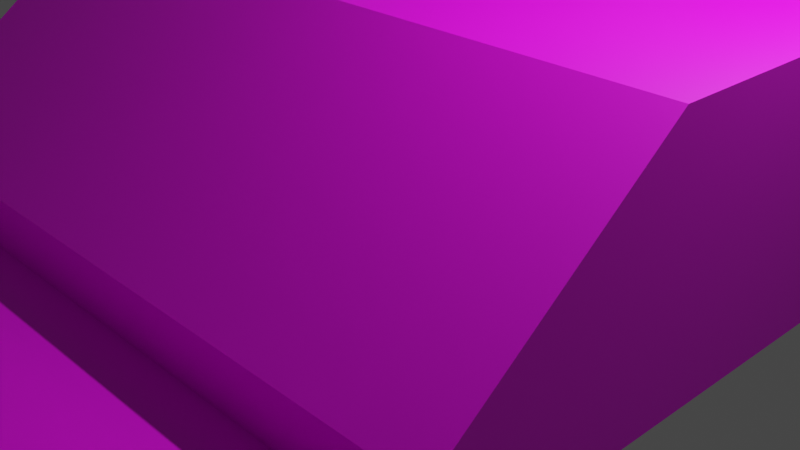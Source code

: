 # Source: refinery.blend  (saved by Blender 3.6.11; exported with 4.5.12 LTS)
import bpy
from mathutils import Matrix  # noqa: F401  (used for matrix-valued properties, if any)

bpy.ops.wm.read_factory_settings(use_empty=True)
scene = bpy.context.scene
scene.name = 'Scene'

# ---- collections
col_collection = bpy.data.collections.new('Collection'); scene.collection.children.link(col_collection)

# ---- images (referenced by path relative to the original .blend; pixels are not part of the script)
import os
ASSET_DIR = os.environ.get("B2B_ASSET_DIR", "")  # directory of the original .blend (textures are referenced by path, not embedded)
HERE = os.path.dirname(os.path.abspath(__file__))  # packed textures are extracted next to this script under _unpacked/

def load_image(name, relpath, width, height, colorspace="sRGB"):
    """Load a texture the original file referenced (path relative to the .blend, or extracted next to this script)."""
    p = next((c for c in (os.path.join(HERE, relpath), os.path.join(ASSET_DIR, relpath)) if relpath and os.path.exists(c)), "")
    if p:
        img = bpy.data.images.load(p, check_existing=True)
        img.name = name
    else:  # same state as the original file: an image datablock whose file is absent (Cycles renders it pink)
        img = bpy.data.images.new(name, width, height)
        img.source = "FILE"
        img.filepath = "//" + (relpath or name)
    img.colorspace_settings.name = colorspace
    return img
img_untitled = load_image('Untitled', '', 1024, 1024, 'sRGB')

# ---- materials (node trees are filled in below, after node groups)
mat_material = bpy.data.materials.new('Material')
mat_material.alpha_threshold = 0.0
mat_material.use_transparent_shadow = False
mat_material.roughness = 0.5
mat_material.line_color = (0.0, 0.0, 0.0, 1.0)

# ---- material node trees
mat_material.use_nodes = True; mat_material.node_tree.nodes.clear()
_N = mat_material.node_tree.nodes; _L = mat_material.node_tree.links
n0 = _N.new('ShaderNodeOutputMaterial'); n0.name = 'Material Output'; n0.location = (300, 300)
n1 = _N.new('ShaderNodeBsdfPrincipled'); n1.name = 'Principled BSDF'; n1.location = (10, 300)
n1.distribution = 'GGX'
n1.subsurface_method = 'RANDOM_WALK_SKIN'
n1.inputs[3].default_value = 1.45
n1.inputs[27].default_value = (0.0, 0.0, 0.0, 1.0)
n1.inputs[28].default_value = 1.0
n2 = _N.new('ShaderNodeTexImage'); n2.name = 'Image Texture'; n2.location = (-280, 280)
n2.image = img_untitled
_L.new(n1.outputs[0], n0.inputs[0])
_L.new(n2.outputs[0], n1.inputs[0])
n0.is_active_output = True

# ---- world
world_world = bpy.data.worlds.new('World'); scene.world = world_world
world_world.use_nodes = True; world_world.node_tree.nodes.clear()
_N = world_world.node_tree.nodes; _L = world_world.node_tree.links
n0 = _N.new('ShaderNodeOutputWorld'); n0.name = 'World Output'; n0.location = (300, 300)
n1 = _N.new('ShaderNodeBackground'); n1.name = 'Background'; n1.location = (10, 300)
n1.inputs[0].default_value = (0.05088, 0.05088, 0.05088, 1.0)
_L.new(n1.outputs[0], n0.inputs[0])
n0.is_active_output = True
world_world.color = (0.05088, 0.05088, 0.05088)
world_world.use_sun_shadow = False
world_world.sun_shadow_jitter_overblur = 0.0

# ---- cameras
cam_camera = bpy.data.cameras.new('Camera')
cam_camera.clip_end = 100.0
cam_camera.ortho_scale = 7.314

# ---- lights
light_light = bpy.data.lights.new('Light', 'POINT')
light_light.transmission_factor = 0.0
light_light.energy = 1000.0
light_light.shadow_soft_size = 0.1
light_light.shadow_maximum_resolution = 0.006
light_light.use_absolute_resolution = True

# ---- meshes
me_cube = bpy.data.meshes.new('Cube')
me_cube.from_pydata([(2.709, 4.774, 2.527), (3.806, 5.069, 3.576e-07), (3.806, -3.383, 0.7572), (3.806, -3.377, 3.576e-07), (3.806, -1.081, 2.527), (3.806, -1.081, 3.576e-07), (1.954, 2.45, 2.527), (2.709, 2.45, 2.527), (3.806, 2.155, 3.576e-07), (0.8575, 5.069, 3.576e-07), (0.8575, -3.383, 0.7572), (0.8575, -3.377, 3.576e-07), (1.954, 4.774, 2.527), (0.8575, -1.081, 3.576e-07), (0.8575, -1.081, 2.527), (0.8575, 2.155, 3.576e-07), (0.8575, 4.341, 3.576e-07), (0.8575, 3.612, 3.576e-07), (0.8575, 2.883, 3.576e-07), (3.806, 2.883, 3.576e-07), (3.806, 3.612, 3.576e-07), (3.806, 4.341, 3.576e-07), (3.32, 4.33, 2.527), (3.554, 3.612, 2.527), (3.32, 2.894, 2.527), (1.343, 2.894, 2.527), (1.11, 3.612, 2.527), (1.343, 4.33, 2.527), (0.0, 2.155, 2.527), (0.0, 2.155, 3.576e-07), (0.0, 5.069, 2.527), (0.0, -1.081, 2.527), (0.0, 5.069, 3.576e-07), (0.0, -1.081, 3.576e-07), (0.0, -3.377, 3.576e-07), (0.0, -3.383, 0.7572), (0.0, 4.341, 2.527), (0.0, 3.612, 2.527), (0.0, 2.883, 2.527), (0.0, 4.341, 3.576e-07), (0.0, 3.612, 3.576e-07), (0.0, 2.883, 3.576e-07), (3.806, 2.883, 2.527), (3.806, 2.155, 2.527), (0.8575, 2.155, 2.527), (0.8575, 4.341, 2.527), (0.8575, 5.069, 2.527), (3.806, 5.069, 2.527), (3.806, 4.341, 2.527), (3.806, 3.612, 2.527), (0.8575, 2.883, 2.527), (0.8575, 3.612, 2.527), (1.343, 4.33, 6.881), (3.32, 4.33, 6.881), (1.11, 3.612, 6.881), (3.554, 3.612, 6.881), (1.343, 2.894, 6.881), (3.14, 3.025, 6.881), (2.641, 2.661, 6.881), (2.023, 2.661, 6.881), (2.023, 4.562, 6.881), (2.641, 4.562, 6.881), (3.32, 2.894, 6.881), (2.709, 2.45, 6.881), (1.954, 2.45, 6.881), (1.523, 4.199, 6.881), (1.954, 4.774, 6.881), (2.709, 4.774, 6.881), (3.14, 4.199, 6.881), (3.331, 3.612, 6.881), (1.523, 3.025, 6.881), (1.332, 3.612, 6.881), (1.523, 4.199, 2.582), (3.14, 4.199, 2.582), (1.332, 3.612, 2.582), (3.331, 3.612, 2.582), (1.523, 3.025, 2.582), (3.14, 3.025, 2.582), (2.641, 2.661, 2.582), (2.023, 2.661, 2.582), (2.023, 4.562, 2.582), (2.641, 4.562, 2.582), (2.332, 3.612, 2.582), (3.806, 5.069, 1.844), (3.806, -3.383, 0.2209), (3.806, -1.081, 1.844), (3.806, 2.155, 1.844), (0.8575, 5.069, 1.844), (0.8575, -3.383, 0.2209), (3.806, 4.341, 1.844), (3.806, 3.612, 1.844), (3.806, 2.883, 1.844), (0.0, -3.383, 0.2209), (0.0, 5.069, 1.844), (0.8575, -7.366, 3.576e-07), (0.0, -7.366, 3.576e-07), (0.8575, -7.366, 0.2209), (0.0, -7.366, 0.2209), (3.806, -7.366, 3.576e-07), (3.806, -7.366, 0.2209), (-2.709, 4.774, 2.527), (-3.806, 5.069, 3.576e-07), (-3.806, -3.383, 0.7572), (-3.806, -3.377, 3.576e-07), (-3.806, -1.081, 2.527), (-3.806, -1.081, 3.576e-07), (-1.954, 2.45, 2.527), (-2.709, 2.45, 2.527), (-3.806, 2.155, 3.576e-07), (-0.8575, 5.069, 3.576e-07), (-0.8575, -3.383, 0.7572), (-0.8575, -3.377, 3.576e-07), (-1.954, 4.774, 2.527), (-0.8575, -1.081, 3.576e-07), (-0.8575, -1.081, 2.527), (-0.8575, 2.155, 3.576e-07), (-0.8575, 4.341, 3.576e-07), (-0.8575, 3.612, 3.576e-07), (-0.8575, 2.883, 3.576e-07), (-3.806, 2.883, 3.576e-07), (-3.806, 3.612, 3.576e-07), (-3.806, 4.341, 3.576e-07), (-3.32, 4.33, 2.527), (-3.554, 3.612, 2.527), (-3.32, 2.894, 2.527), (-1.343, 2.894, 2.527), (-1.11, 3.612, 2.527), (-1.343, 4.33, 2.527), (-3.806, 2.883, 2.527), (-3.806, 2.155, 2.527), (-0.8575, 2.155, 2.527), (-0.8575, 4.341, 2.527), (-0.8575, 5.069, 2.527), (-3.806, 5.069, 2.527), (-3.806, 4.341, 2.527), (-3.806, 3.612, 2.527), (-0.8575, 2.883, 2.527), (-0.8575, 3.612, 2.527), (-1.343, 4.33, 6.881), (-3.32, 4.33, 6.881), (-1.11, 3.612, 6.881), (-3.554, 3.612, 6.881), (-1.343, 2.894, 6.881), (-3.14, 3.025, 6.881), (-2.641, 2.661, 6.881), (-2.023, 2.661, 6.881), (-2.023, 4.562, 6.881), (-2.641, 4.562, 6.881), (-3.32, 2.894, 6.881), (-2.709, 2.45, 6.881), (-1.954, 2.45, 6.881), (-1.523, 4.199, 6.881), (-1.954, 4.774, 6.881), (-2.709, 4.774, 6.881), (-3.14, 4.199, 6.881), (-3.331, 3.612, 6.881), (-1.523, 3.025, 6.881), (-1.332, 3.612, 6.881), (-1.523, 4.199, 2.582), (-3.14, 4.199, 2.582), (-1.332, 3.612, 2.582), (-3.331, 3.612, 2.582), (-1.523, 3.025, 2.582), (-3.14, 3.025, 2.582), (-2.641, 2.661, 2.582), (-2.023, 2.661, 2.582), (-2.023, 4.562, 2.582), (-2.641, 4.562, 2.582), (-2.332, 3.612, 2.582), (-3.806, 5.069, 1.844), (-3.806, -3.383, 0.2209), (-3.806, -1.081, 1.844), (-3.806, 2.155, 1.844), (-0.8575, 5.069, 1.844), (-0.8575, -3.383, 0.2209), (-3.806, 4.341, 1.844), (-3.806, 3.612, 1.844), (-3.806, 2.883, 1.844), (-0.8575, -7.366, 3.576e-07), (-0.8575, -7.366, 0.2209), (-3.806, -7.366, 3.576e-07), (-3.806, -7.366, 0.2209)], [], [(13, 5, 3, 11), (4, 14, 10, 2), (85, 4, 2, 84), (86, 43, 4, 85), (87, 46, 47, 83), (15, 8, 5, 13), (43, 44, 14, 4), (84, 2, 10, 88), (28, 31, 14, 44), (34, 11, 94, 95), (31, 35, 10, 14), (38, 28, 44, 50), (6, 7, 63, 64), (18, 19, 8, 15), (91, 42, 43, 86), (83, 47, 48, 89), (89, 48, 49, 90), (90, 49, 42, 91), (9, 1, 21, 16), (16, 21, 20, 17), (17, 20, 19, 18), (22, 0, 67, 53), (25, 6, 64, 56), (7, 24, 62, 63), (30, 36, 45, 46), (36, 37, 51, 45), (37, 38, 50, 51), (17, 18, 41, 40), (16, 17, 40, 39), (9, 16, 39, 32), (13, 11, 34, 33), (87, 9, 32, 93), (15, 13, 33, 29), (18, 15, 29, 41), (24, 7, 43, 42), (7, 6, 44, 43), (27, 12, 46, 45), (12, 0, 47, 46), (0, 22, 48, 47), (22, 23, 49, 48), (23, 24, 42, 49), (6, 25, 50, 44), (25, 26, 51, 50), (26, 27, 45, 51), (69, 68, 73, 75), (71, 70, 76, 74), (59, 58, 78, 79), (68, 61, 81, 73), (26, 25, 56, 54), (23, 22, 53, 55), (12, 27, 52, 66), (27, 26, 54, 52), (24, 23, 55, 62), (0, 12, 66, 67), (57, 58, 63, 62), (58, 59, 64, 63), (65, 60, 66, 52), (60, 61, 67, 66), (61, 68, 53, 67), (68, 69, 55, 53), (69, 57, 62, 55), (59, 70, 56, 64), (70, 71, 54, 56), (71, 65, 52, 54), (77, 75, 82), (72, 74, 82), (80, 72, 82), (75, 73, 82), (60, 65, 72, 80), (65, 71, 74, 72), (57, 69, 75, 77), (61, 60, 80, 81), (58, 57, 77, 78), (70, 59, 79, 76), (81, 80, 82), (78, 77, 82), (76, 79, 82), (73, 81, 82), (79, 78, 82), (74, 76, 82), (46, 87, 93, 30), (20, 90, 91, 19), (21, 89, 90, 20), (1, 83, 89, 21), (19, 91, 86, 8), (35, 92, 88, 10), (99, 96, 94, 98), (9, 87, 83, 1), (8, 86, 85, 5), (5, 85, 84, 3), (97, 95, 94, 96), (92, 34, 95, 97), (3, 84, 99, 98), (88, 92, 97, 96), (88, 96, 99, 84), (11, 3, 98, 94), (113, 111, 103, 105), (104, 102, 110, 114), (171, 170, 102, 104), (172, 171, 104, 129), (173, 169, 133, 132), (115, 113, 105, 108), (129, 104, 114, 130), (170, 174, 110, 102), (28, 130, 114, 31), (34, 95, 178, 111), (31, 114, 110, 35), (38, 136, 130, 28), (106, 150, 149, 107), (118, 115, 108, 119), (177, 172, 129, 128), (169, 175, 134, 133), (175, 176, 135, 134), (176, 177, 128, 135), (109, 116, 121, 101), (116, 117, 120, 121), (117, 118, 119, 120), (122, 139, 153, 100), (125, 142, 150, 106), (107, 149, 148, 124), (30, 132, 131, 36), (36, 131, 137, 37), (37, 137, 136, 38), (117, 40, 41, 118), (116, 39, 40, 117), (109, 32, 39, 116), (113, 33, 34, 111), (173, 93, 32, 109), (115, 29, 33, 113), (118, 41, 29, 115), (124, 128, 129, 107), (107, 129, 130, 106), (127, 131, 132, 112), (112, 132, 133, 100), (100, 133, 134, 122), (122, 134, 135, 123), (123, 135, 128, 124), (106, 130, 136, 125), (125, 136, 137, 126), (126, 137, 131, 127), (155, 161, 159, 154), (157, 160, 162, 156), (145, 165, 164, 144), (154, 159, 167, 147), (126, 140, 142, 125), (123, 141, 139, 122), (112, 152, 138, 127), (127, 138, 140, 126), (124, 148, 141, 123), (100, 153, 152, 112), (143, 148, 149, 144), (144, 149, 150, 145), (151, 138, 152, 146), (146, 152, 153, 147), (147, 153, 139, 154), (154, 139, 141, 155), (155, 141, 148, 143), (145, 150, 142, 156), (156, 142, 140, 157), (157, 140, 138, 151), (163, 168, 161), (158, 168, 160), (166, 168, 158), (161, 168, 159), (146, 166, 158, 151), (151, 158, 160, 157), (143, 163, 161, 155), (147, 167, 166, 146), (144, 164, 163, 143), (156, 162, 165, 145), (167, 168, 166), (164, 168, 163), (162, 168, 165), (159, 168, 167), (165, 168, 164), (160, 168, 162), (132, 30, 93, 173), (120, 119, 177, 176), (121, 120, 176, 175), (101, 121, 175, 169), (119, 108, 172, 177), (35, 110, 174, 92), (181, 180, 178, 179), (109, 101, 169, 173), (108, 105, 171, 172), (105, 103, 170, 171), (97, 179, 178, 95), (103, 180, 181, 170), (174, 179, 97, 92), (174, 170, 181, 179), (111, 178, 180, 103)])
_uv = me_cube.uv_layers.new(name='UVMap')
_uv.uv.foreach_set('vector', [0.1938, 0.2555, 0.3162, 0.2555, 0.3162, 0.3508, 0.1938, 0.3508, 0.8436, 0.1208, 0.7212, 0.1208, 0.7212, 0.0003017, 0.8436, 0.0003017, 0.3451, 0.2611, 0.3168, 0.2611, 0.3902, 0.1656, 0.4125, 0.1656, 0.3451, 0.3954, 0.3168, 0.3954, 0.3168, 0.2611, 0.3451, 0.2611, 0.7924, 0.5701, 0.8207, 0.5701, 0.8207, 0.6925, 0.7924, 0.6925, 0.1938, 0.1213, 0.3162, 0.1213, 0.3162, 0.2555, 0.1938, 0.2555, 0.8436, 0.255, 0.7212, 0.255, 0.7212, 0.1208, 0.8436, 0.1208, 0.5499, 0.6925, 0.5277, 0.6925, 0.5277, 0.5701, 0.5499, 0.5701, 0.6856, 0.255, 0.6856, 0.1208, 0.7212, 0.1208, 0.7212, 0.255, 0.1582, 0.3508, 0.1938, 0.3508, 0.1938, 0.5163, 0.1582, 0.5163, 0.6856, 0.1208, 0.6856, 0.0003017, 0.7212, 0.0003017, 0.7212, 0.1208, 0.6856, 0.2853, 0.6856, 0.255, 0.7212, 0.255, 0.7212, 0.2853, 0.1816, 0.5483, 0.1816, 0.5169, 0.3623, 0.5169, 0.3623, 0.5483, 0.1938, 0.09102, 0.3162, 0.09102, 0.3162, 0.1213, 0.1938, 0.1213, 0.3451, 0.4256, 0.3168, 0.4256, 0.3168, 0.3954, 0.3451, 0.3954, 0.3451, 0.5163, 0.3168, 0.5163, 0.3168, 0.4861, 0.3451, 0.4861, 0.3451, 0.4861, 0.3168, 0.4861, 0.3168, 0.4559, 0.3451, 0.4559, 0.3451, 0.4559, 0.3168, 0.4559, 0.3168, 0.4256, 0.3451, 0.4256, 0.1938, 0.0003017, 0.3162, 0.0003017, 0.3162, 0.03054, 0.1938, 0.03054, 0.1938, 0.03054, 0.3162, 0.03054, 0.3162, 0.06078, 0.1938, 0.06078, 0.1938, 0.06078, 0.3162, 0.06078, 0.3162, 0.09102, 0.1938, 0.09102, 0.1816, 0.7363, 0.1816, 0.705, 0.3623, 0.705, 0.3623, 0.7363, 0.1816, 0.5796, 0.1816, 0.5483, 0.3623, 0.5483, 0.3623, 0.5796, 0.1816, 0.8303, 0.1816, 0.799, 0.3623, 0.799, 0.3623, 0.8303, 0.6856, 0.376, 0.6856, 0.3458, 0.7212, 0.3458, 0.7212, 0.376, 0.6856, 0.3458, 0.6856, 0.3155, 0.7212, 0.3155, 0.7212, 0.3458, 0.6856, 0.3155, 0.6856, 0.2853, 0.7212, 0.2853, 0.7212, 0.3155, 0.1938, 0.06078, 0.1938, 0.09102, 0.1582, 0.09102, 0.1582, 0.06078, 0.1938, 0.03054, 0.1938, 0.06078, 0.1582, 0.06078, 0.1582, 0.03054, 0.1938, 0.0003017, 0.1938, 0.03054, 0.1582, 0.03054, 0.1582, 0.0003017, 0.1938, 0.2555, 0.1938, 0.3508, 0.1582, 0.3508, 0.1582, 0.2555, 0.7924, 0.5701, 0.7158, 0.5701, 0.7158, 0.5345, 0.7924, 0.5345, 0.1938, 0.1213, 0.1938, 0.2555, 0.1582, 0.2555, 0.1582, 0.1213, 0.1938, 0.09102, 0.1938, 0.1213, 0.1582, 0.1213, 0.1582, 0.09102, 0.8234, 0.2857, 0.7981, 0.2673, 0.8436, 0.255, 0.8436, 0.2853, 0.7981, 0.2673, 0.7667, 0.2673, 0.7212, 0.255, 0.8436, 0.255, 0.7414, 0.3453, 0.7667, 0.3638, 0.7212, 0.376, 0.7212, 0.3458, 0.7667, 0.3638, 0.7981, 0.3638, 0.8436, 0.376, 0.7212, 0.376, 0.7981, 0.3638, 0.8234, 0.3453, 0.8436, 0.3458, 0.8436, 0.376, 0.8234, 0.3453, 0.8331, 0.3155, 0.8436, 0.3155, 0.8436, 0.3458, 0.8331, 0.3155, 0.8234, 0.2857, 0.8436, 0.2853, 0.8436, 0.3155, 0.7667, 0.2673, 0.7414, 0.2857, 0.7212, 0.2853, 0.7212, 0.255, 0.7414, 0.2857, 0.7317, 0.3155, 0.7212, 0.3155, 0.7212, 0.2853, 0.7317, 0.3155, 0.7414, 0.3453, 0.7212, 0.3458, 0.7212, 0.3155, 0.9997, 0.4279, 0.9997, 0.4535, 0.8213, 0.4535, 0.8213, 0.4279, 0.9997, 0.556, 0.9997, 0.5817, 0.8213, 0.5817, 0.8213, 0.556, 0.9997, 0.6073, 0.9997, 0.6329, 0.8213, 0.6329, 0.8213, 0.6073, 0.9997, 0.4535, 0.9997, 0.4791, 0.8213, 0.4791, 0.8213, 0.4535, 0.1816, 0.611, 0.1816, 0.5796, 0.3623, 0.5796, 0.3623, 0.611, 0.1816, 0.7677, 0.1816, 0.7363, 0.3623, 0.7363, 0.3623, 0.7677, 0.1816, 0.6736, 0.1816, 0.6423, 0.3623, 0.6423, 0.3623, 0.6736, 0.1816, 0.6423, 0.1816, 0.611, 0.3623, 0.611, 0.3623, 0.6423, 0.1816, 0.799, 0.1816, 0.7677, 0.3623, 0.7677, 0.3623, 0.799, 0.1816, 0.705, 0.1816, 0.6736, 0.3623, 0.6736, 0.3623, 0.705, 0.4404, 0.5262, 0.4161, 0.5341, 0.4106, 0.5266, 0.4404, 0.5169, 0.4161, 0.5341, 0.401, 0.5548, 0.3922, 0.552, 0.4106, 0.5266, 0.4404, 0.6091, 0.4648, 0.6012, 0.4703, 0.6087, 0.4404, 0.6184, 0.4648, 0.6012, 0.4799, 0.5805, 0.4887, 0.5833, 0.4703, 0.6087, 0.4799, 0.5805, 0.4799, 0.5548, 0.4887, 0.552, 0.4887, 0.5833, 0.4799, 0.5548, 0.4648, 0.5341, 0.4703, 0.5266, 0.4887, 0.552, 0.4648, 0.5341, 0.4404, 0.5262, 0.4404, 0.5169, 0.4703, 0.5266, 0.401, 0.5548, 0.401, 0.5805, 0.3922, 0.5833, 0.3922, 0.552, 0.401, 0.5805, 0.4161, 0.6012, 0.4106, 0.6087, 0.3922, 0.5833, 0.4161, 0.6012, 0.4404, 0.6091, 0.4404, 0.6184, 0.4106, 0.6087, 0.4711, 0.8332, 0.4711, 0.8588, 0.4317, 0.846, 0.3922, 0.8588, 0.3922, 0.8332, 0.4317, 0.846, 0.4073, 0.8796, 0.3922, 0.8588, 0.4317, 0.846, 0.4711, 0.8588, 0.456, 0.8796, 0.4317, 0.846, 0.9997, 0.5048, 0.9997, 0.5304, 0.8213, 0.5304, 0.8213, 0.5048, 0.9997, 0.5304, 0.9997, 0.556, 0.8213, 0.556, 0.8213, 0.5304, 0.9997, 0.4022, 0.9997, 0.4279, 0.8213, 0.4279, 0.8213, 0.4022, 0.9997, 0.4791, 0.9997, 0.5048, 0.8213, 0.5048, 0.8213, 0.4791, 0.9997, 0.3766, 0.9997, 0.4022, 0.8213, 0.4022, 0.8213, 0.3766, 0.9997, 0.5817, 0.9997, 0.6073, 0.8213, 0.6073, 0.8213, 0.5817, 0.4317, 0.8875, 0.4073, 0.8796, 0.4317, 0.846, 0.456, 0.8125, 0.4711, 0.8332, 0.4317, 0.846, 0.4073, 0.8125, 0.4317, 0.8045, 0.4317, 0.846, 0.456, 0.8796, 0.4317, 0.8875, 0.4317, 0.846, 0.4317, 0.8045, 0.456, 0.8125, 0.4317, 0.846, 0.3922, 0.8332, 0.4073, 0.8125, 0.4317, 0.846, 0.8207, 0.5701, 0.7924, 0.5701, 0.7924, 0.5345, 0.8207, 0.5345, 0.4216, 0.4559, 0.3451, 0.4559, 0.3451, 0.4256, 0.4216, 0.4256, 0.4216, 0.4861, 0.3451, 0.4861, 0.3451, 0.4559, 0.4216, 0.4559, 0.4216, 0.5163, 0.3451, 0.5163, 0.3451, 0.4861, 0.4216, 0.4861, 0.4216, 0.4256, 0.3451, 0.4256, 0.3451, 0.3954, 0.4216, 0.3954, 0.5277, 0.5345, 0.5499, 0.5345, 0.5499, 0.5701, 0.5277, 0.5701, 0.3727, 0.6749, 0.3727, 0.5525, 0.3818, 0.5525, 0.3818, 0.6749, 0.7158, 0.5701, 0.7924, 0.5701, 0.7924, 0.6925, 0.7158, 0.6925, 0.4216, 0.3954, 0.3451, 0.3954, 0.3451, 0.2611, 0.4216, 0.2611, 0.4216, 0.2611, 0.3451, 0.2611, 0.4125, 0.1656, 0.4216, 0.1659, 0.3727, 0.5169, 0.3818, 0.5169, 0.3818, 0.5525, 0.3727, 0.5525, 0.3629, 0.5172, 0.3721, 0.5169, 0.3721, 0.6825, 0.3629, 0.6825, 0.4216, 0.1659, 0.4125, 0.1656, 0.4125, 0.0003017, 0.4216, 0.0003017, 0.5499, 0.5701, 0.5499, 0.5345, 0.7152, 0.5345, 0.7152, 0.5701, 0.5499, 0.5701, 0.7152, 0.5701, 0.7152, 0.6925, 0.5499, 0.6925, 0.1938, 0.3508, 0.3162, 0.3508, 0.3162, 0.5163, 0.1938, 0.5163, 0.1227, 0.2555, 0.1227, 0.3508, 0.0003018, 0.3508, 0.0003017, 0.2555, 0.5277, 0.1208, 0.5277, 0.0003017, 0.65, 0.0003017, 0.65, 0.1208, 0.4987, 0.2611, 0.4314, 0.1656, 0.4537, 0.1656, 0.5271, 0.2611, 0.4987, 0.3954, 0.4987, 0.2611, 0.5271, 0.2611, 0.5271, 0.3954, 0.7924, 0.499, 0.7924, 0.3766, 0.8207, 0.3766, 0.8207, 0.499, 0.1227, 0.1213, 0.1227, 0.2555, 0.0003017, 0.2555, 0.0003017, 0.1213, 0.5277, 0.255, 0.5277, 0.1208, 0.65, 0.1208, 0.65, 0.255, 0.5499, 0.3766, 0.5499, 0.499, 0.5277, 0.499, 0.5277, 0.3766, 0.6856, 0.255, 0.65, 0.255, 0.65, 0.1208, 0.6856, 0.1208, 0.1582, 0.3508, 0.1582, 0.5163, 0.1227, 0.5163, 0.1227, 0.3508, 0.6856, 0.1208, 0.65, 0.1208, 0.65, 0.0003017, 0.6856, 0.0003017, 0.6856, 0.2853, 0.65, 0.2853, 0.65, 0.255, 0.6856, 0.255, 0.181, 0.5483, 0.0003017, 0.5483, 0.0003017, 0.5169, 0.181, 0.5169, 0.1227, 0.09102, 0.1227, 0.1213, 0.0003017, 0.1213, 0.0003017, 0.09102, 0.4987, 0.4256, 0.4987, 0.3954, 0.5271, 0.3954, 0.5271, 0.4256, 0.4987, 0.5163, 0.4987, 0.4861, 0.5271, 0.4861, 0.5271, 0.5163, 0.4987, 0.4861, 0.4987, 0.4559, 0.5271, 0.4559, 0.5271, 0.4861, 0.4987, 0.4559, 0.4987, 0.4256, 0.5271, 0.4256, 0.5271, 0.4559, 0.1227, 0.0003017, 0.1227, 0.03054, 0.0003017, 0.03054, 0.0003017, 0.0003017, 0.1227, 0.03054, 0.1227, 0.06078, 0.0003017, 0.06078, 0.0003017, 0.03054, 0.1227, 0.06078, 0.1227, 0.09102, 0.0003017, 0.09102, 0.0003017, 0.06078, 0.181, 0.7363, 0.0003017, 0.7363, 0.0003017, 0.705, 0.181, 0.705, 0.181, 0.5796, 0.0003017, 0.5796, 0.0003017, 0.5483, 0.181, 0.5483, 0.181, 0.8303, 0.0003017, 0.8303, 0.0003017, 0.799, 0.181, 0.799, 0.6856, 0.376, 0.65, 0.376, 0.65, 0.3458, 0.6856, 0.3458, 0.6856, 0.3458, 0.65, 0.3458, 0.65, 0.3155, 0.6856, 0.3155, 0.6856, 0.3155, 0.65, 0.3155, 0.65, 0.2853, 0.6856, 0.2853, 0.1227, 0.06078, 0.1582, 0.06078, 0.1582, 0.09102, 0.1227, 0.09102, 0.1227, 0.03054, 0.1582, 0.03054, 0.1582, 0.06078, 0.1227, 0.06078, 0.1227, 0.0003017, 0.1582, 0.0003017, 0.1582, 0.03054, 0.1227, 0.03054, 0.1227, 0.2555, 0.1582, 0.2555, 0.1582, 0.3508, 0.1227, 0.3508, 0.7924, 0.499, 0.7924, 0.5345, 0.7158, 0.5345, 0.7158, 0.499, 0.1227, 0.1213, 0.1582, 0.1213, 0.1582, 0.2555, 0.1227, 0.2555, 0.1227, 0.09102, 0.1582, 0.09102, 0.1582, 0.1213, 0.1227, 0.1213, 0.5478, 0.2857, 0.5277, 0.2853, 0.5277, 0.255, 0.5732, 0.2673, 0.5732, 0.2673, 0.5277, 0.255, 0.65, 0.255, 0.6045, 0.2673, 0.6299, 0.3453, 0.65, 0.3458, 0.65, 0.376, 0.6045, 0.3637, 0.6045, 0.3637, 0.65, 0.376, 0.5277, 0.376, 0.5732, 0.3637, 0.5732, 0.3637, 0.5277, 0.376, 0.5277, 0.3458, 0.5478, 0.3453, 0.5478, 0.3453, 0.5277, 0.3458, 0.5277, 0.3155, 0.5382, 0.3155, 0.5382, 0.3155, 0.5277, 0.3155, 0.5277, 0.2853, 0.5478, 0.2857, 0.6045, 0.2673, 0.65, 0.255, 0.65, 0.2853, 0.6299, 0.2857, 0.6299, 0.2857, 0.65, 0.2853, 0.65, 0.3155, 0.6396, 0.3155, 0.6396, 0.3155, 0.65, 0.3155, 0.65, 0.3458, 0.6299, 0.3453, 0.7061, 0.8982, 0.5277, 0.8982, 0.5277, 0.8725, 0.7061, 0.8725, 0.7061, 0.77, 0.5277, 0.77, 0.5277, 0.7444, 0.7061, 0.7444, 0.7061, 0.7187, 0.5277, 0.7187, 0.5277, 0.6931, 0.7061, 0.6931, 0.7061, 0.8725, 0.5277, 0.8725, 0.5277, 0.8469, 0.7061, 0.8469, 0.181, 0.611, 0.0003017, 0.611, 0.0003017, 0.5796, 0.181, 0.5796, 0.181, 0.7677, 0.0003017, 0.7677, 0.0003017, 0.7363, 0.181, 0.7363, 0.181, 0.6736, 0.0003017, 0.6736, 0.0003017, 0.6423, 0.181, 0.6423, 0.181, 0.6423, 0.0003017, 0.6423, 0.0003017, 0.611, 0.181, 0.611, 0.181, 0.799, 0.0003017, 0.799, 0.0003017, 0.7677, 0.181, 0.7677, 0.181, 0.705, 0.0003017, 0.705, 0.0003017, 0.6736, 0.181, 0.6736, 0.4161, 0.7032, 0.4106, 0.7107, 0.3922, 0.6853, 0.401, 0.6825, 0.401, 0.6825, 0.3922, 0.6853, 0.3922, 0.654, 0.401, 0.6569, 0.4648, 0.6361, 0.4703, 0.6286, 0.4887, 0.654, 0.4799, 0.6569, 0.4799, 0.6569, 0.4887, 0.654, 0.4887, 0.6853, 0.4799, 0.6825, 0.4799, 0.6825, 0.4887, 0.6853, 0.4703, 0.7107, 0.4648, 0.7032, 0.4648, 0.7032, 0.4703, 0.7107, 0.4404, 0.7204, 0.4404, 0.7111, 0.4404, 0.7111, 0.4404, 0.7204, 0.4106, 0.7107, 0.4161, 0.7032, 0.401, 0.6569, 0.3922, 0.654, 0.4106, 0.6286, 0.4161, 0.6361, 0.4161, 0.6361, 0.4106, 0.6286, 0.4404, 0.619, 0.4404, 0.6282, 0.4404, 0.6282, 0.4404, 0.619, 0.4703, 0.6286, 0.4648, 0.6361, 0.3922, 0.7496, 0.4317, 0.7625, 0.3922, 0.7753, 0.4711, 0.7753, 0.4317, 0.7625, 0.4711, 0.7496, 0.456, 0.796, 0.4317, 0.7625, 0.4711, 0.7753, 0.3922, 0.7753, 0.4317, 0.7625, 0.4073, 0.796, 0.7061, 0.8213, 0.5277, 0.8213, 0.5277, 0.7956, 0.7061, 0.7956, 0.7061, 0.7956, 0.5277, 0.7956, 0.5277, 0.77, 0.7061, 0.77, 0.7061, 0.9238, 0.5277, 0.9238, 0.5277, 0.8982, 0.7061, 0.8982, 0.7061, 0.8469, 0.5277, 0.8469, 0.5277, 0.8213, 0.7061, 0.8213, 0.7061, 0.9494, 0.5277, 0.9494, 0.5277, 0.9238, 0.7061, 0.9238, 0.7061, 0.7444, 0.5277, 0.7444, 0.5277, 0.7187, 0.7061, 0.7187, 0.4317, 0.8039, 0.4317, 0.7625, 0.456, 0.796, 0.4073, 0.7289, 0.4317, 0.7625, 0.3922, 0.7496, 0.456, 0.7289, 0.4317, 0.7625, 0.4317, 0.721, 0.4073, 0.796, 0.4317, 0.7625, 0.4317, 0.8039, 0.4317, 0.721, 0.4317, 0.7625, 0.4073, 0.7289, 0.4711, 0.7496, 0.4317, 0.7625, 0.456, 0.7289, 0.8207, 0.499, 0.8207, 0.5345, 0.7924, 0.5345, 0.7924, 0.499, 0.4222, 0.4559, 0.4222, 0.4256, 0.4987, 0.4256, 0.4987, 0.4559, 0.4222, 0.4861, 0.4222, 0.4559, 0.4987, 0.4559, 0.4987, 0.4861, 0.4222, 0.5163, 0.4222, 0.4861, 0.4987, 0.4861, 0.4987, 0.5163, 0.4222, 0.4256, 0.4222, 0.3954, 0.4987, 0.3954, 0.4987, 0.4256, 0.5277, 0.5345, 0.5277, 0.499, 0.5499, 0.499, 0.5499, 0.5345, 0.3825, 0.5169, 0.3916, 0.5169, 0.3916, 0.6393, 0.3825, 0.6393, 0.7158, 0.499, 0.7158, 0.3766, 0.7924, 0.3766, 0.7924, 0.499, 0.4222, 0.3954, 0.4222, 0.2611, 0.4987, 0.2611, 0.4987, 0.3954, 0.4222, 0.2611, 0.4222, 0.1659, 0.4314, 0.1656, 0.4987, 0.2611, 0.3825, 0.6749, 0.3825, 0.6393, 0.3916, 0.6393, 0.3916, 0.6749, 0.4222, 0.1659, 0.4222, 0.0003017, 0.4314, 0.0003017, 0.4314, 0.1656, 0.5499, 0.499, 0.7152, 0.499, 0.7152, 0.5345, 0.5499, 0.5345, 0.5499, 0.499, 0.5499, 0.3766, 0.7152, 0.3766, 0.7152, 0.499, 0.1227, 0.3508, 0.1227, 0.5163, 0.0003018, 0.5163, 0.0003018, 0.3508])
me_cube.materials.append(mat_material)
me_cube.use_mirror_vertex_groups = False
me_cube.update()

# ---- objects
ob_cube = bpy.data.objects.new('Cube', me_cube)
ob_light = bpy.data.objects.new('Light', light_light)
ob_camera = bpy.data.objects.new('Camera', cam_camera)

# ---- transforms, parenting, visibility, modifiers, constraints
ob_cube.location = (0.0, 0.0, 0.0)
ob_cube.lock_rotations_4d = False
ob_cube.empty_display_type = 'ARROWS'
ob_cube.lineart.crease_threshold = 0.0
ob_light.location = (4.076, 1.005, 5.904)
ob_light.rotation_euler = (0.6503, 0.05522, 1.866)
ob_light.lock_rotations_4d = False
ob_light.empty_display_type = 'ARROWS'
ob_light.color = (0.0, 0.0, 0.0, 0.0)
ob_light.lineart.crease_threshold = 0.0
ob_camera.location = (7.359, -6.926, 4.958)
ob_camera.rotation_euler = (1.109, 0.0, 0.8149)
ob_camera.lock_rotations_4d = False
ob_camera.empty_display_type = 'ARROWS'
ob_camera.color = (0.0, 0.0, 0.0, 0.0)
ob_camera.display_type = 'WIRE'
ob_camera.lineart.crease_threshold = 0.0

# ---- collection membership
col_collection.objects.link(ob_cube)
col_collection.objects.link(ob_light)
col_collection.objects.link(ob_camera)

# ---- scene / render settings (as saved in the file)
scene.camera = ob_camera
scene.frame_start = 1; scene.frame_end = 250; scene.frame_set(1)
scene.render.engine = 'BLENDER_EEVEE_NEXT'
scene.cycles.sampling_pattern = 'TABULATED_SOBOL'
scene.view_settings.view_transform = 'Filmic'
bpy.context.view_layer.update()
